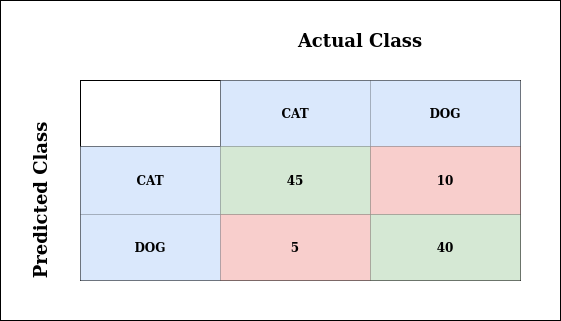

The diagram above was exported from draw.io. Its source (the exported page's mxGraphModel, read from the mxfile embedded in the PNG):
<mxGraphModel dx="1355" dy="799" grid="1" gridSize="10" guides="1" tooltips="1" connect="1" arrows="1" fold="1" page="1" pageScale="1" pageWidth="850" pageHeight="1100" math="0" shadow="0">
  <root>
    <mxCell id="0" />
    <mxCell id="1" parent="0" />
    <mxCell id="4EJ7-y-vt36of7HoUXe0-27" value="" style="shape=table;html=1;whiteSpace=wrap;startSize=0;container=1;collapsible=0;childLayout=tableLayout;" vertex="1" parent="1">
      <mxGeometry x="280" y="280" width="440" height="200" as="geometry" />
    </mxCell>
    <mxCell id="4EJ7-y-vt36of7HoUXe0-28" value="" style="shape=partialRectangle;html=1;whiteSpace=wrap;collapsible=0;dropTarget=0;pointerEvents=0;fillColor=none;top=0;left=0;bottom=0;right=0;points=[[0,0.5],[1,0.5]];portConstraint=eastwest;" vertex="1" parent="4EJ7-y-vt36of7HoUXe0-27">
      <mxGeometry width="440" height="66" as="geometry" />
    </mxCell>
    <mxCell id="4EJ7-y-vt36of7HoUXe0-29" value="" style="shape=partialRectangle;html=1;whiteSpace=wrap;connectable=0;fillColor=none;top=0;left=0;bottom=0;right=0;overflow=hidden;" vertex="1" parent="4EJ7-y-vt36of7HoUXe0-28">
      <mxGeometry width="140" height="66" as="geometry" />
    </mxCell>
    <mxCell id="4EJ7-y-vt36of7HoUXe0-30" value="&lt;b&gt;CAT&lt;/b&gt;" style="shape=partialRectangle;html=1;whiteSpace=wrap;connectable=0;fillColor=#dae8fc;top=0;left=0;bottom=0;right=0;overflow=hidden;strokeColor=#6c8ebf;" vertex="1" parent="4EJ7-y-vt36of7HoUXe0-28">
      <mxGeometry x="140" width="150" height="66" as="geometry" />
    </mxCell>
    <mxCell id="4EJ7-y-vt36of7HoUXe0-31" value="&lt;b&gt;DOG&lt;/b&gt;" style="shape=partialRectangle;html=1;whiteSpace=wrap;connectable=0;fillColor=#dae8fc;top=0;left=0;bottom=0;right=0;overflow=hidden;strokeColor=#6c8ebf;" vertex="1" parent="4EJ7-y-vt36of7HoUXe0-28">
      <mxGeometry x="290" width="150" height="66" as="geometry" />
    </mxCell>
    <mxCell id="4EJ7-y-vt36of7HoUXe0-32" value="" style="shape=partialRectangle;html=1;whiteSpace=wrap;collapsible=0;dropTarget=0;pointerEvents=0;fillColor=none;top=0;left=0;bottom=0;right=0;points=[[0,0.5],[1,0.5]];portConstraint=eastwest;" vertex="1" parent="4EJ7-y-vt36of7HoUXe0-27">
      <mxGeometry y="66" width="440" height="68" as="geometry" />
    </mxCell>
    <mxCell id="4EJ7-y-vt36of7HoUXe0-33" value="&lt;b&gt;CAT&lt;/b&gt;" style="shape=partialRectangle;html=1;whiteSpace=wrap;connectable=0;fillColor=#dae8fc;top=0;left=0;bottom=0;right=0;overflow=hidden;strokeColor=#6c8ebf;" vertex="1" parent="4EJ7-y-vt36of7HoUXe0-32">
      <mxGeometry width="140" height="68" as="geometry" />
    </mxCell>
    <mxCell id="4EJ7-y-vt36of7HoUXe0-34" value="&lt;b&gt;45&lt;/b&gt;" style="shape=partialRectangle;html=1;whiteSpace=wrap;connectable=0;fillColor=#d5e8d4;top=0;left=0;bottom=0;right=0;overflow=hidden;strokeColor=#82b366;" vertex="1" parent="4EJ7-y-vt36of7HoUXe0-32">
      <mxGeometry x="140" width="150" height="68" as="geometry" />
    </mxCell>
    <mxCell id="4EJ7-y-vt36of7HoUXe0-35" value="&lt;b&gt;10&lt;/b&gt;" style="shape=partialRectangle;html=1;whiteSpace=wrap;connectable=0;fillColor=#f8cecc;top=0;left=0;bottom=0;right=0;overflow=hidden;strokeColor=#b85450;" vertex="1" parent="4EJ7-y-vt36of7HoUXe0-32">
      <mxGeometry x="290" width="150" height="68" as="geometry" />
    </mxCell>
    <mxCell id="4EJ7-y-vt36of7HoUXe0-36" value="" style="shape=partialRectangle;html=1;whiteSpace=wrap;collapsible=0;dropTarget=0;pointerEvents=0;fillColor=none;top=0;left=0;bottom=0;right=0;points=[[0,0.5],[1,0.5]];portConstraint=eastwest;" vertex="1" parent="4EJ7-y-vt36of7HoUXe0-27">
      <mxGeometry y="134" width="440" height="66" as="geometry" />
    </mxCell>
    <mxCell id="4EJ7-y-vt36of7HoUXe0-37" value="&lt;b&gt;DOG&lt;/b&gt;" style="shape=partialRectangle;html=1;whiteSpace=wrap;connectable=0;fillColor=#dae8fc;top=0;left=0;bottom=0;right=0;overflow=hidden;strokeColor=#6c8ebf;" vertex="1" parent="4EJ7-y-vt36of7HoUXe0-36">
      <mxGeometry width="140" height="66" as="geometry" />
    </mxCell>
    <mxCell id="4EJ7-y-vt36of7HoUXe0-38" value="&lt;b&gt;5&lt;/b&gt;" style="shape=partialRectangle;html=1;whiteSpace=wrap;connectable=0;fillColor=#f8cecc;top=0;left=0;bottom=0;right=0;overflow=hidden;strokeColor=#b85450;" vertex="1" parent="4EJ7-y-vt36of7HoUXe0-36">
      <mxGeometry x="140" width="150" height="66" as="geometry" />
    </mxCell>
    <mxCell id="4EJ7-y-vt36of7HoUXe0-39" value="&lt;b&gt;40&lt;/b&gt;" style="shape=partialRectangle;html=1;whiteSpace=wrap;connectable=0;fillColor=#d5e8d4;top=0;left=0;bottom=0;right=0;overflow=hidden;strokeColor=#82b366;" vertex="1" parent="4EJ7-y-vt36of7HoUXe0-36">
      <mxGeometry x="290" width="150" height="66" as="geometry" />
    </mxCell>
    <mxCell id="4EJ7-y-vt36of7HoUXe0-40" value="&lt;font style=&quot;font-size: 18px&quot;&gt;&lt;b&gt;Predicted Class&lt;/b&gt;&lt;/font&gt;" style="text;html=1;strokeColor=none;fillColor=none;align=center;verticalAlign=middle;whiteSpace=wrap;rounded=0;rotation=-90;" vertex="1" parent="1">
      <mxGeometry x="160" y="370" width="160" height="60" as="geometry" />
    </mxCell>
    <mxCell id="4EJ7-y-vt36of7HoUXe0-41" value="&lt;font style=&quot;font-size: 18px&quot;&gt;&lt;b&gt;Actual Class&lt;/b&gt;&lt;/font&gt;" style="text;html=1;strokeColor=none;fillColor=none;align=center;verticalAlign=middle;whiteSpace=wrap;rounded=0;" vertex="1" parent="1">
      <mxGeometry x="440" y="210" width="240" height="60" as="geometry" />
    </mxCell>
    <mxCell id="4EJ7-y-vt36of7HoUXe0-42" value="" style="rounded=0;whiteSpace=wrap;html=1;fillColor=none;" vertex="1" parent="1">
      <mxGeometry x="200" y="200" width="560" height="320" as="geometry" />
    </mxCell>
  </root>
</mxGraphModel>